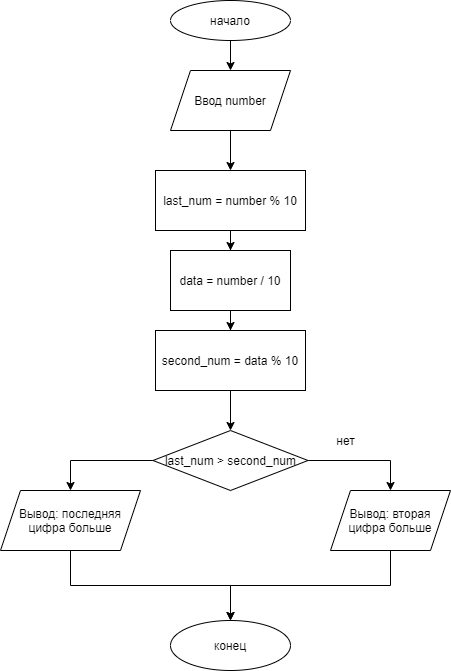

The diagram above was exported from draw.io. Its source (the exported page's mxGraphModel, read from the mxfile embedded in the PNG):
<mxGraphModel dx="1086" dy="806" grid="1" gridSize="10" guides="1" tooltips="1" connect="1" arrows="1" fold="1" page="1" pageScale="1" pageWidth="827" pageHeight="1169" math="0" shadow="0">
  <root>
    <mxCell id="0" />
    <mxCell id="1" parent="0" />
    <mxCell id="E4NAkIiKkpkT_yQdjCOJ-3" value="" style="edgeStyle=orthogonalEdgeStyle;rounded=0;orthogonalLoop=1;jettySize=auto;html=1;" parent="1" source="E4NAkIiKkpkT_yQdjCOJ-1" edge="1">
      <mxGeometry relative="1" as="geometry">
        <mxPoint x="400" y="160" as="targetPoint" />
      </mxGeometry>
    </mxCell>
    <mxCell id="E4NAkIiKkpkT_yQdjCOJ-1" value="начало" style="ellipse;whiteSpace=wrap;html=1;" parent="1" vertex="1">
      <mxGeometry x="340" y="90" width="120" height="40" as="geometry" />
    </mxCell>
    <mxCell id="E4NAkIiKkpkT_yQdjCOJ-5" value="" style="edgeStyle=orthogonalEdgeStyle;rounded=0;orthogonalLoop=1;jettySize=auto;html=1;" parent="1" target="E4NAkIiKkpkT_yQdjCOJ-4" edge="1">
      <mxGeometry relative="1" as="geometry">
        <mxPoint x="400" y="220" as="sourcePoint" />
      </mxGeometry>
    </mxCell>
    <mxCell id="E4NAkIiKkpkT_yQdjCOJ-10" value="" style="edgeStyle=orthogonalEdgeStyle;rounded=0;orthogonalLoop=1;jettySize=auto;html=1;" parent="1" source="E4NAkIiKkpkT_yQdjCOJ-4" target="E4NAkIiKkpkT_yQdjCOJ-9" edge="1">
      <mxGeometry relative="1" as="geometry" />
    </mxCell>
    <mxCell id="E4NAkIiKkpkT_yQdjCOJ-4" value="&lt;span style=&quot;font-size: 12px&quot;&gt;last_num = number % 10&lt;/span&gt;" style="whiteSpace=wrap;html=1;" parent="1" vertex="1">
      <mxGeometry x="325" y="260" width="150" height="60" as="geometry" />
    </mxCell>
    <mxCell id="E4NAkIiKkpkT_yQdjCOJ-6" value="Ввод number" style="shape=parallelogram;perimeter=parallelogramPerimeter;whiteSpace=wrap;html=1;fixedSize=1;" parent="1" vertex="1">
      <mxGeometry x="340" y="160" width="120" height="60" as="geometry" />
    </mxCell>
    <mxCell id="E4NAkIiKkpkT_yQdjCOJ-12" value="" style="edgeStyle=orthogonalEdgeStyle;rounded=0;orthogonalLoop=1;jettySize=auto;html=1;" parent="1" source="E4NAkIiKkpkT_yQdjCOJ-9" target="E4NAkIiKkpkT_yQdjCOJ-11" edge="1">
      <mxGeometry relative="1" as="geometry" />
    </mxCell>
    <mxCell id="E4NAkIiKkpkT_yQdjCOJ-9" value="&lt;span style=&quot;font-size: 12px&quot;&gt;data = number / 10&lt;/span&gt;" style="whiteSpace=wrap;html=1;" parent="1" vertex="1">
      <mxGeometry x="340" y="340" width="120" height="60" as="geometry" />
    </mxCell>
    <mxCell id="E4NAkIiKkpkT_yQdjCOJ-14" value="" style="edgeStyle=orthogonalEdgeStyle;rounded=0;orthogonalLoop=1;jettySize=auto;html=1;" parent="1" source="E4NAkIiKkpkT_yQdjCOJ-11" target="E4NAkIiKkpkT_yQdjCOJ-13" edge="1">
      <mxGeometry relative="1" as="geometry" />
    </mxCell>
    <mxCell id="E4NAkIiKkpkT_yQdjCOJ-11" value="second_num = data % 10" style="whiteSpace=wrap;html=1;" parent="1" vertex="1">
      <mxGeometry x="325" y="420" width="150" height="60" as="geometry" />
    </mxCell>
    <mxCell id="E4NAkIiKkpkT_yQdjCOJ-16" value="" style="edgeStyle=orthogonalEdgeStyle;rounded=0;orthogonalLoop=1;jettySize=auto;html=1;entryX=0.5;entryY=0;entryDx=0;entryDy=0;" parent="1" source="E4NAkIiKkpkT_yQdjCOJ-13" target="E4NAkIiKkpkT_yQdjCOJ-15" edge="1">
      <mxGeometry relative="1" as="geometry" />
    </mxCell>
    <mxCell id="E4NAkIiKkpkT_yQdjCOJ-19" value="" style="edgeStyle=orthogonalEdgeStyle;rounded=0;orthogonalLoop=1;jettySize=auto;html=1;entryX=0.5;entryY=0;entryDx=0;entryDy=0;" parent="1" source="E4NAkIiKkpkT_yQdjCOJ-13" target="E4NAkIiKkpkT_yQdjCOJ-18" edge="1">
      <mxGeometry relative="1" as="geometry" />
    </mxCell>
    <mxCell id="E4NAkIiKkpkT_yQdjCOJ-13" value="last_num &amp;gt; second_num" style="rhombus;whiteSpace=wrap;html=1;" parent="1" vertex="1">
      <mxGeometry x="322.5" y="520" width="155" height="60" as="geometry" />
    </mxCell>
    <mxCell id="E4NAkIiKkpkT_yQdjCOJ-22" style="rounded=0;orthogonalLoop=1;jettySize=auto;html=1;exitX=0.5;exitY=1;exitDx=0;exitDy=0;edgeStyle=orthogonalEdgeStyle;" parent="1" source="E4NAkIiKkpkT_yQdjCOJ-15" target="E4NAkIiKkpkT_yQdjCOJ-21" edge="1">
      <mxGeometry relative="1" as="geometry" />
    </mxCell>
    <mxCell id="E4NAkIiKkpkT_yQdjCOJ-15" value="Вывод: вторая цифра больше" style="shape=parallelogram;perimeter=parallelogramPerimeter;whiteSpace=wrap;html=1;fixedSize=1;" parent="1" vertex="1">
      <mxGeometry x="500" y="580" width="120" height="60" as="geometry" />
    </mxCell>
    <mxCell id="E4NAkIiKkpkT_yQdjCOJ-17" value="нет" style="text;html=1;align=center;verticalAlign=middle;resizable=0;points=[];autosize=1;" parent="1" vertex="1">
      <mxGeometry x="500" y="520" width="30" height="20" as="geometry" />
    </mxCell>
    <mxCell id="E4NAkIiKkpkT_yQdjCOJ-23" style="rounded=0;orthogonalLoop=1;jettySize=auto;html=1;entryX=0.5;entryY=0;entryDx=0;entryDy=0;exitX=0.5;exitY=1;exitDx=0;exitDy=0;edgeStyle=orthogonalEdgeStyle;" parent="1" source="E4NAkIiKkpkT_yQdjCOJ-18" target="E4NAkIiKkpkT_yQdjCOJ-21" edge="1">
      <mxGeometry relative="1" as="geometry" />
    </mxCell>
    <mxCell id="E4NAkIiKkpkT_yQdjCOJ-18" value="&lt;span&gt;Вывод: последняя цифра больше&lt;/span&gt;" style="shape=parallelogram;perimeter=parallelogramPerimeter;whiteSpace=wrap;html=1;fixedSize=1;" parent="1" vertex="1">
      <mxGeometry x="170" y="580" width="140" height="60" as="geometry" />
    </mxCell>
    <mxCell id="E4NAkIiKkpkT_yQdjCOJ-21" value="конец" style="ellipse;whiteSpace=wrap;html=1;" parent="1" vertex="1">
      <mxGeometry x="340" y="710" width="120" height="50" as="geometry" />
    </mxCell>
  </root>
</mxGraphModel>